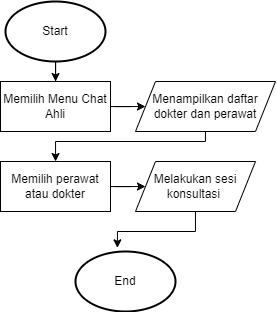

The diagram above was exported from draw.io. Its source (the exported page's mxGraphModel, read from the mxfile embedded in the PNG):
<mxGraphModel dx="1091" dy="646" grid="1" gridSize="10" guides="1" tooltips="1" connect="1" arrows="1" fold="1" page="1" pageScale="1" pageWidth="850" pageHeight="1100" math="0" shadow="0">
  <root>
    <mxCell id="0" />
    <mxCell id="1" parent="0" />
    <mxCell id="Taly4KqV8x4E0LczXPw8-7" value="" style="edgeStyle=orthogonalEdgeStyle;rounded=0;orthogonalLoop=1;jettySize=auto;html=1;" edge="1" parent="1" source="Taly4KqV8x4E0LczXPw8-1" target="Taly4KqV8x4E0LczXPw8-5">
      <mxGeometry relative="1" as="geometry" />
    </mxCell>
    <mxCell id="Taly4KqV8x4E0LczXPw8-1" value="Start" style="strokeWidth=2;html=1;shape=mxgraph.flowchart.start_1;whiteSpace=wrap;" vertex="1" parent="1">
      <mxGeometry x="280" y="130" width="100" height="60" as="geometry" />
    </mxCell>
    <mxCell id="Taly4KqV8x4E0LczXPw8-15" style="edgeStyle=orthogonalEdgeStyle;rounded=0;orthogonalLoop=1;jettySize=auto;html=1;" edge="1" parent="1" source="Taly4KqV8x4E0LczXPw8-3" target="Taly4KqV8x4E0LczXPw8-9">
      <mxGeometry relative="1" as="geometry">
        <Array as="points">
          <mxPoint x="480" y="270" />
          <mxPoint x="330" y="270" />
        </Array>
      </mxGeometry>
    </mxCell>
    <mxCell id="Taly4KqV8x4E0LczXPw8-3" value="Menampilkan daftar dokter dan perawat" style="shape=parallelogram;perimeter=parallelogramPerimeter;whiteSpace=wrap;html=1;fixedSize=1;" vertex="1" parent="1">
      <mxGeometry x="410" y="210" width="140" height="50" as="geometry" />
    </mxCell>
    <mxCell id="Taly4KqV8x4E0LczXPw8-8" value="" style="edgeStyle=orthogonalEdgeStyle;rounded=0;orthogonalLoop=1;jettySize=auto;html=1;" edge="1" parent="1" source="Taly4KqV8x4E0LczXPw8-5" target="Taly4KqV8x4E0LczXPw8-3">
      <mxGeometry relative="1" as="geometry" />
    </mxCell>
    <mxCell id="Taly4KqV8x4E0LczXPw8-5" value="Memilih Menu Chat Ahli" style="rounded=0;whiteSpace=wrap;html=1;" vertex="1" parent="1">
      <mxGeometry x="275" y="210" width="110" height="50" as="geometry" />
    </mxCell>
    <mxCell id="Taly4KqV8x4E0LczXPw8-12" value="" style="edgeStyle=orthogonalEdgeStyle;rounded=0;orthogonalLoop=1;jettySize=auto;html=1;" edge="1" parent="1" source="Taly4KqV8x4E0LczXPw8-9" target="Taly4KqV8x4E0LczXPw8-11">
      <mxGeometry relative="1" as="geometry" />
    </mxCell>
    <mxCell id="Taly4KqV8x4E0LczXPw8-9" value="Memilih perawat atau dokter" style="rounded=0;whiteSpace=wrap;html=1;" vertex="1" parent="1">
      <mxGeometry x="275" y="290" width="110" height="50" as="geometry" />
    </mxCell>
    <mxCell id="Taly4KqV8x4E0LczXPw8-16" style="edgeStyle=orthogonalEdgeStyle;rounded=0;orthogonalLoop=1;jettySize=auto;html=1;entryX=0.419;entryY=-0.061;entryDx=0;entryDy=0;entryPerimeter=0;" edge="1" parent="1" source="Taly4KqV8x4E0LczXPw8-11" target="Taly4KqV8x4E0LczXPw8-13">
      <mxGeometry relative="1" as="geometry" />
    </mxCell>
    <mxCell id="Taly4KqV8x4E0LczXPw8-11" value="Melakukan sesi konsultasi&amp;nbsp;" style="shape=parallelogram;perimeter=parallelogramPerimeter;whiteSpace=wrap;html=1;fixedSize=1;" vertex="1" parent="1">
      <mxGeometry x="410" y="290" width="120" height="50" as="geometry" />
    </mxCell>
    <mxCell id="Taly4KqV8x4E0LczXPw8-13" value="End" style="strokeWidth=2;html=1;shape=mxgraph.flowchart.start_1;whiteSpace=wrap;" vertex="1" parent="1">
      <mxGeometry x="350" y="380" width="100" height="60" as="geometry" />
    </mxCell>
  </root>
</mxGraphModel>